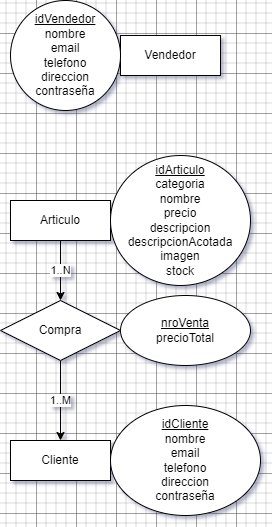

The diagram above was exported from draw.io. Its source (the exported page's mxGraphModel, read from the mxfile embedded in the PNG):
<mxGraphModel dx="1120" dy="444" grid="1" gridSize="10" guides="1" tooltips="1" connect="1" arrows="1" fold="1" page="1" pageScale="1" pageWidth="827" pageHeight="1169" math="0" shadow="0">
  <root>
    <mxCell id="0" />
    <mxCell id="1" parent="0" />
    <mxCell id="XGy7Xc3_jxkP7TXWd8KH-1" value="Articulo" style="whiteSpace=wrap;html=1;align=center;" parent="1" vertex="1">
      <mxGeometry x="294" y="527" width="100" height="40" as="geometry" />
    </mxCell>
    <mxCell id="XGy7Xc3_jxkP7TXWd8KH-2" value="Cliente" style="whiteSpace=wrap;html=1;align=center;" parent="1" vertex="1">
      <mxGeometry x="294" y="767" width="100" height="40" as="geometry" />
    </mxCell>
    <mxCell id="3Om1D_yH_o-0yVM6x2Gf-4" value="1..N" style="edgeStyle=orthogonalEdgeStyle;rounded=0;orthogonalLoop=1;jettySize=auto;html=1;entryX=0.5;entryY=0;entryDx=0;entryDy=0;exitX=0.5;exitY=1;exitDx=0;exitDy=0;" parent="1" source="XGy7Xc3_jxkP7TXWd8KH-1" target="XGy7Xc3_jxkP7TXWd8KH-10" edge="1">
      <mxGeometry relative="1" as="geometry">
        <mxPoint x="344" y="567" as="sourcePoint" />
      </mxGeometry>
    </mxCell>
    <mxCell id="XGy7Xc3_jxkP7TXWd8KH-4" value="Vendedor" style="whiteSpace=wrap;html=1;align=center;" parent="1" vertex="1">
      <mxGeometry x="404" y="362" width="100" height="40" as="geometry" />
    </mxCell>
    <mxCell id="3Om1D_yH_o-0yVM6x2Gf-2" value="&lt;u&gt;idArticulo&lt;/u&gt;&lt;br&gt;categoria&lt;br&gt;nombre&lt;br&gt;precio&lt;br&gt;descripcion&lt;br&gt;descripcionAcotada&lt;br&gt;imagen&lt;br&gt;stock" style="ellipse;whiteSpace=wrap;html=1;align=center;" parent="1" vertex="1">
      <mxGeometry x="394" y="482" width="140" height="130" as="geometry" />
    </mxCell>
    <mxCell id="XGy7Xc3_jxkP7TXWd8KH-7" value="&lt;u&gt;nroVenta&lt;/u&gt;&lt;br&gt;precioTotal" style="ellipse;whiteSpace=wrap;html=1;align=center;" parent="1" vertex="1">
      <mxGeometry x="404" y="622" width="130" height="70" as="geometry" />
    </mxCell>
    <mxCell id="XGy7Xc3_jxkP7TXWd8KH-9" value="&lt;u&gt;idCliente&lt;/u&gt;&lt;br&gt;nombre&lt;br&gt;email&lt;br&gt;telefono&lt;br&gt;direccion&lt;br&gt;contraseña" style="ellipse;whiteSpace=wrap;html=1;align=center;" parent="1" vertex="1">
      <mxGeometry x="394" y="732" width="150" height="110" as="geometry" />
    </mxCell>
    <mxCell id="3Om1D_yH_o-0yVM6x2Gf-5" value="1..M" style="edgeStyle=orthogonalEdgeStyle;rounded=0;orthogonalLoop=1;jettySize=auto;html=1;entryX=0.5;entryY=0;entryDx=0;entryDy=0;" parent="1" source="XGy7Xc3_jxkP7TXWd8KH-10" target="XGy7Xc3_jxkP7TXWd8KH-2" edge="1">
      <mxGeometry relative="1" as="geometry">
        <mxPoint as="offset" />
      </mxGeometry>
    </mxCell>
    <mxCell id="XGy7Xc3_jxkP7TXWd8KH-10" value="Compra" style="shape=rhombus;perimeter=rhombusPerimeter;whiteSpace=wrap;html=1;align=center;" parent="1" vertex="1">
      <mxGeometry x="284" y="627" width="120" height="60" as="geometry" />
    </mxCell>
    <mxCell id="XGy7Xc3_jxkP7TXWd8KH-11" value="&lt;u&gt;idVendedor&lt;/u&gt;&lt;br&gt;nombre&lt;br&gt;email&lt;br&gt;telefono&lt;br&gt;direccion&lt;br&gt;contraseña" style="ellipse;whiteSpace=wrap;html=1;align=center;" parent="1" vertex="1">
      <mxGeometry x="294" y="327" width="110" height="110" as="geometry" />
    </mxCell>
  </root>
</mxGraphModel>